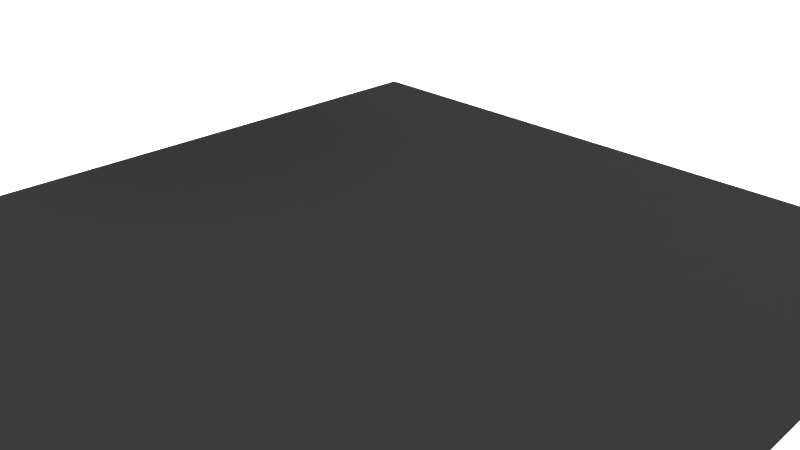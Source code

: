 # Source: mapping_scale.blend  (saved by Blender 2.67.0; exported with 4.5.12 LTS)
import bpy
from mathutils import Matrix  # noqa: F401  (used for matrix-valued properties, if any)

bpy.ops.wm.read_factory_settings(use_empty=True)
scene = bpy.context.scene
scene.name = 'Scene'

# ---- collections
col_collection_1 = bpy.data.collections.new('Collection 1'); scene.collection.children.link(col_collection_1)

# ---- materials (node trees are filled in below, after node groups)
mat_material = bpy.data.materials.new('Material')
mat_material.alpha_threshold = 0.0
mat_material.roughness = 0.5
mat_material.line_color = (0.0, 0.0, 0.0, 1.0)
mat_material_001 = bpy.data.materials.new('Material.001')
mat_material_001.alpha_threshold = 0.0
mat_material_001.preview_render_type = 'CUBE'
mat_material_001.roughness = 0.5
mat_material_001.line_color = (0.0, 0.0, 0.0, 1.0)

# ---- material node trees
mat_material.use_nodes = True; mat_material.node_tree.nodes.clear()
_N = mat_material.node_tree.nodes; _L = mat_material.node_tree.links
n0 = _N.new('ShaderNodeOutputMaterial'); n0.name = 'Material Output'; n0.location = (300, 300)
n0.width = 120
n1 = _N.new('ShaderNodeEmission'); n1.name = 'Emission'; n1.location = (100, 300)
n1.width = 150
n1.inputs[1].default_value = 0.0
_L.new(n1.outputs[0], n0.inputs[0])
n0.is_active_output = True
mat_material_001.use_nodes = True; mat_material_001.node_tree.nodes.clear()
_N = mat_material_001.node_tree.nodes; _L = mat_material_001.node_tree.links
n0 = _N.new('ShaderNodeBsdfDiffuse'); n0.name = 'Diffuse BSDF'; n0.location = (361, 369)
n0.inputs[1].default_value = 0.4
n1 = _N.new('ShaderNodeOutputMaterial'); n1.name = 'Material Output'; n1.location = (542, 334)
n1.width = 120
n1.hide = True
n2 = _N.new('ShaderNodeTexChecker'); n2.name = 'Checker Texture'; n2.location = (181, 365)
n2.width = 150
n2.inputs[2].default_value = (0.02172, 0.02172, 0.02172, 1.0)
n2.inputs[3].default_value = 1.0
n3 = _N.new('ShaderNodeScript'); n3.name = 'Script'; n3.location = (52, 364)
n3.width = 100
n3.bytecode = 'OpenShadingLanguage 1.00\n# Compiled by oslc 1.3.0\nshader scale\nparam\tvector\tVector\t0 0 0 \t\t %read{0,1} %write{2147483647,-1}\nparam\tvector\tScale\t1 1 1 \t\t %read{1,1} %write{2147483647,-1}\noparam\tvector\tResult\t0 0 0 \t\t %read{2147483647,-1} %write{0,1}\ncode Result\n# c:\\\\users\\\\michel\\\\appdata\\\\local\\\\temp\\\\tmpal610d.osl:7\n#   Result = Vector * Scale;\n\tassign\t\tResult Vector \t%filename{"c:\\\\users\\\\michel\\\\appdata\\\\local\\\\temp\\\\tmpal610d.osl"} %line{7} %argrw{"wr"}\ncode ___main___\n# c:\\\\users\\\\michel\\\\appdata\\\\local\\\\temp\\\\tmpal610d.osl:8\n# }\n\tmul\t\tResult Vector Scale \t%filename{"c:\\\\users\\\\michel\\\\appdata\\\\local\\\\temp\\\\tmpal610d.osl"} %line{8} %argrw{"wrr"}\n\tend\n'
n3.bytecode_hash = '96C39EABECB6431CBD404484E8359A40'
n3.inputs[1].default_value = (5.0, 3.0, 1.0)
n4 = _N.new('ShaderNodeTexCoord'); n4.name = 'Texture Coordinate'; n4.location = (-128, 374)
n4.width = 150
_L.new(n0.outputs[0], n1.inputs[0])
_L.new(n2.outputs[0], n0.inputs[0])
_L.new(n3.outputs[0], n2.inputs[0])
_L.new(n4.outputs[0], n3.inputs[0])
n1.is_active_output = True

# ---- world
world_world = bpy.data.worlds.new('World'); scene.world = world_world
world_world.use_nodes = True; world_world.node_tree.nodes.clear()
_N = world_world.node_tree.nodes; _L = world_world.node_tree.links
n0 = _N.new('ShaderNodeOutputWorld'); n0.name = 'World Output'; n0.location = (300, 300)
n0.width = 120
n1 = _N.new('ShaderNodeBackground'); n1.name = 'Background'; n1.location = (10, 300)
n1.width = 150
n1.inputs[0].default_value = (0.5721, 0.5721, 0.5721, 1.0)
n1.inputs[1].default_value = 4.0
_L.new(n1.outputs[0], n0.inputs[0])
n0.is_active_output = True
world_world.color = (0.05088, 0.05088, 0.05088)
world_world.use_sun_shadow = False
world_world.sun_shadow_jitter_overblur = 0.0
world_world.cycles.sampling_method = 'MANUAL'
world_world.cycles.sample_map_resolution = 256

# ---- cameras
cam_camera = bpy.data.cameras.new('Camera')
cam_camera.clip_end = 100.0
cam_camera.lens = 35.0
cam_camera.sensor_width = 32.0
cam_camera.sensor_height = 18.0
cam_camera.ortho_scale = 7.314
cam_camera.dof.focus_distance = 0.0

# ---- meshes
me_plane_001 = bpy.data.meshes.new('Plane.001')
me_plane_001.from_pydata([(1.0, -1.0, 0.0), (-1.0, -1.0, 0.0), (1.0, 1.0, 0.0), (-1.0, 1.0, 0.0)], [], [(1, 0, 2, 3)])
me_plane_001.materials.append(mat_material)
me_plane_001.use_remesh_preserve_volume = False
me_plane_001.use_remesh_preserve_attributes = False
me_plane_001.use_mirror_vertex_groups = False
me_plane_001.update()
me_plane = bpy.data.meshes.new('Plane')
me_plane.from_pydata([(1.0, -1.0, 0.0), (-1.0, -1.0, 0.0), (1.0, 1.0, 0.0), (-1.0, 1.0, 0.0)], [], [(1, 0, 2, 3)])
_uv = me_plane.uv_layers.new(name='UVMap')
_uv.uv.foreach_set('vector', [0.0, 0.0, 1.0, 0.0, 1.0, 1.0, 0.0, 1.0])
me_plane.materials.append(mat_material_001)
me_plane.use_remesh_preserve_volume = False
me_plane.use_remesh_preserve_attributes = False
me_plane.use_mirror_vertex_groups = False
me_plane.update()

# ---- objects
ob_plane_001 = bpy.data.objects.new('Plane.001', me_plane_001)
ob_plane = bpy.data.objects.new('Plane', me_plane)
ob_camera = bpy.data.objects.new('Camera', cam_camera)

# ---- transforms, parenting, visibility, modifiers, constraints
ob_plane_001.location = (-5.38, 0.5535, 4.078)
ob_plane_001.rotation_euler = (0.0, -0.7647, 0.0)
ob_plane_001.scale = (1.981, 1.981, 1.981)
ob_plane_001.lineart.crease_threshold = 0.0
ob_plane.location = (0.0, 0.0, 0.0)
ob_plane.scale = (5.262, 5.262, 5.262)
ob_plane.lineart.crease_threshold = 0.0
ob_camera.location = (7.481, -6.508, 5.344)
ob_camera.rotation_euler = (1.109, 0.01082, 0.8149)
ob_camera.lock_rotations_4d = False
ob_camera.empty_display_type = 'ARROWS'
ob_camera.color = (0.0, 0.0, 0.0, 0.0)
ob_camera.display_type = 'WIRE'
ob_camera.lineart.crease_threshold = 0.0

# ---- collection membership
col_collection_1.objects.link(ob_plane_001)
col_collection_1.objects.link(ob_plane)
col_collection_1.objects.link(ob_camera)

# ---- scene / render settings (as saved in the file)
scene.camera = ob_camera
scene.frame_start = 1; scene.frame_end = 250; scene.frame_set(1)
scene.render.engine = 'CYCLES'
scene.render.image_settings.color_mode = 'RGB'
scene.render.image_settings.compression = 90
scene.render.resolution_percentage = 50
scene.render.dither_intensity = 0.0
scene.render.bake_margin = 2
scene.render.bake_bias = 0.0
scene.cycles.shading_system = True
scene.cycles.use_denoising = False
scene.cycles.samples = 10
scene.cycles.sampling_pattern = 'TABULATED_SOBOL'
scene.cycles.light_sampling_threshold = 0.0
scene.cycles.use_adaptive_sampling = False
scene.cycles.use_light_tree = False
scene.cycles.blur_glossy = 0.0
scene.cycles.volume_bounces = 1
scene.cycles.pixel_filter_type = 'GAUSSIAN'
scene.cycles.sample_clamp_indirect = 0.0
scene.view_settings.view_transform = 'Standard'
bpy.context.view_layer.update()
